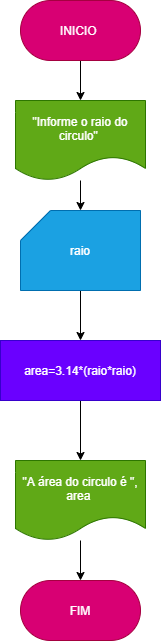

The diagram above was exported from draw.io. Its source (the exported page's mxGraphModel, read from the mxfile embedded in the PNG):
<mxGraphModel dx="638" dy="610" grid="1" gridSize="10" guides="1" tooltips="1" connect="1" arrows="1" fold="1" page="1" pageScale="1" pageWidth="827" pageHeight="1169" math="0" shadow="0">
  <root>
    <mxCell id="0" />
    <mxCell id="1" parent="0" />
    <mxCell id="8" value="" style="edgeStyle=none;html=1;" edge="1" parent="1" source="3" target="4">
      <mxGeometry relative="1" as="geometry" />
    </mxCell>
    <mxCell id="3" value="INICIO&amp;nbsp;" style="rounded=1;whiteSpace=wrap;html=1;arcSize=50;fillColor=#d80073;fontColor=#ffffff;strokeColor=#A50040;" vertex="1" parent="1">
      <mxGeometry x="220" y="20" width="120" height="60" as="geometry" />
    </mxCell>
    <mxCell id="9" value="" style="edgeStyle=none;html=1;" edge="1" parent="1" source="4" target="5">
      <mxGeometry relative="1" as="geometry" />
    </mxCell>
    <mxCell id="4" value="&quot;Informe o raio do circulo&quot;&amp;nbsp;" style="shape=document;whiteSpace=wrap;html=1;boundedLbl=1;fillColor=#60a917;fontColor=#ffffff;strokeColor=#2D7600;" vertex="1" parent="1">
      <mxGeometry x="215" y="120" width="130" height="80" as="geometry" />
    </mxCell>
    <mxCell id="10" value="" style="edgeStyle=none;html=1;" edge="1" parent="1" source="5" target="6">
      <mxGeometry relative="1" as="geometry" />
    </mxCell>
    <mxCell id="5" value="raio" style="shape=card;whiteSpace=wrap;html=1;fillColor=#1ba1e2;fontColor=#ffffff;strokeColor=#006EAF;" vertex="1" parent="1">
      <mxGeometry x="220" y="230" width="120" height="80" as="geometry" />
    </mxCell>
    <mxCell id="11" value="" style="edgeStyle=none;html=1;" edge="1" parent="1" source="6" target="7">
      <mxGeometry relative="1" as="geometry" />
    </mxCell>
    <mxCell id="6" value="area=3.14*(raio*raio)" style="rounded=0;whiteSpace=wrap;html=1;fillColor=#6a00ff;fontColor=#ffffff;strokeColor=#3700CC;" vertex="1" parent="1">
      <mxGeometry x="200" y="360" width="160" height="60" as="geometry" />
    </mxCell>
    <mxCell id="13" value="" style="edgeStyle=none;html=1;" edge="1" parent="1" source="7" target="12">
      <mxGeometry relative="1" as="geometry" />
    </mxCell>
    <mxCell id="7" value="&quot;A área do circulo é &quot;, area&amp;nbsp;" style="shape=document;whiteSpace=wrap;html=1;boundedLbl=1;fillColor=#60a917;fontColor=#ffffff;strokeColor=#2D7600;" vertex="1" parent="1">
      <mxGeometry x="215" y="480" width="130" height="80" as="geometry" />
    </mxCell>
    <mxCell id="12" value="FIM" style="rounded=1;whiteSpace=wrap;html=1;arcSize=50;fillColor=#d80073;fontColor=#ffffff;strokeColor=#A50040;" vertex="1" parent="1">
      <mxGeometry x="220" y="600" width="120" height="60" as="geometry" />
    </mxCell>
  </root>
</mxGraphModel>